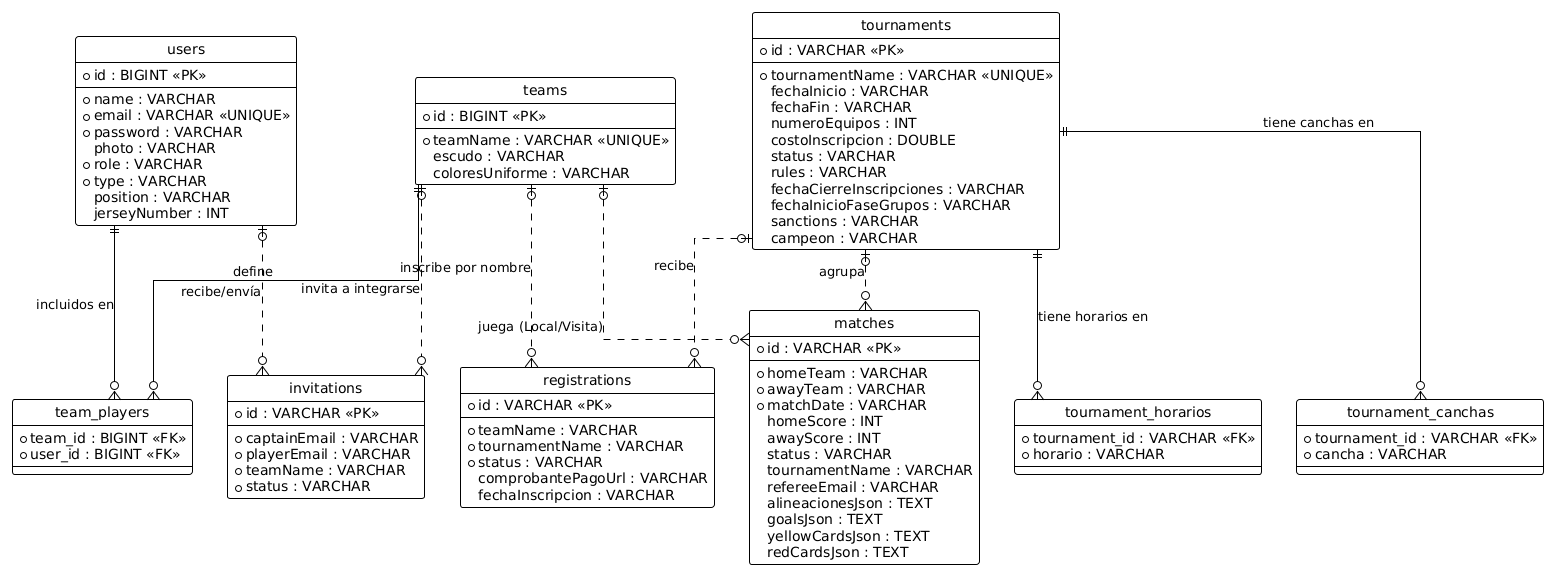

The diagram above was rendered by PlantUML. Its source (embedded in the PNG):
@startuml
!theme plain
hide circle
skinparam linetype ortho
skinparam EntityBackgroundColor #F8F9FA
skinparam EntityBorderColor #343A40
skinparam Shadowing false

entity "users" as users {
  *id : BIGINT <<PK>>
  --
  *name : VARCHAR
  *email : VARCHAR <<UNIQUE>>
  *password : VARCHAR
  photo : VARCHAR
  *role : VARCHAR
  *type : VARCHAR
  position : VARCHAR
  jerseyNumber : INT
}

entity "teams" as teams {
  *id : BIGINT <<PK>>
  --
  *teamName : VARCHAR <<UNIQUE>>
  escudo : VARCHAR
  coloresUniforme : VARCHAR
}

entity "team_players" as team_players {
  *team_id : BIGINT <<FK>>
  *user_id : BIGINT <<FK>>
}

entity "tournaments" as tournaments {
  *id : VARCHAR <<PK>>
  --
  *tournamentName : VARCHAR <<UNIQUE>>
  fechaInicio : VARCHAR
  fechaFin : VARCHAR
  numeroEquipos : INT
  costoInscripcion : DOUBLE
  status : VARCHAR
  rules : VARCHAR
  fechaCierreInscripciones : VARCHAR
  fechaInicioFaseGrupos : VARCHAR
  sanctions : VARCHAR
  campeon : VARCHAR
}

entity "tournament_horarios" as tournament_horarios {
  *tournament_id : VARCHAR <<FK>>
  *horario : VARCHAR
}

entity "tournament_canchas" as tournament_canchas {
  *tournament_id : VARCHAR <<FK>>
  *cancha : VARCHAR
}

entity "registrations" as registrations {
  *id : VARCHAR <<PK>>
  --
  *teamName : VARCHAR
  *tournamentName : VARCHAR
  *status : VARCHAR
  comprobantePagoUrl : VARCHAR
  fechaInscripcion : VARCHAR
}

entity "matches" as matches {
  *id : VARCHAR <<PK>>
  --
  *homeTeam : VARCHAR
  *awayTeam : VARCHAR
  *matchDate : VARCHAR
  homeScore : INT
  awayScore : INT
  status : VARCHAR
  tournamentName : VARCHAR
  refereeEmail : VARCHAR
  alineacionesJson : TEXT
  goalsJson : TEXT
  yellowCardsJson : TEXT
  redCardsJson : TEXT
}

entity "invitations" as invitations {
  *id : VARCHAR <<PK>>
  --
  *captainEmail : VARCHAR
  *playerEmail : VARCHAR
  *teamName : VARCHAR
  *status : VARCHAR
}

' Relaciones Muchos a Muchos y ElementCollections
teams ||--o{ team_players : "define"
users ||--o{ team_players : "incluidos en"

tournaments ||--o{ tournament_horarios : "tiene horarios en"
tournaments ||--o{ tournament_canchas : "tiene canchas en"

' Relaciones lógicas (No a nivel de constraints de FK forzados en JPA por como está diseñado en el sistema, pero referenciales lógicos)
teams |o..o{ registrations : "inscribe por nombre"
tournaments |o..o{ registrations : "recibe"

teams |o..o{ matches : "juega (Local/Visita)"
tournaments |o..o{ matches : "agrupa"

users |o..o{ invitations : "recibe/envía"
teams |o..o{ invitations : "invita a integrarse"
@enduml